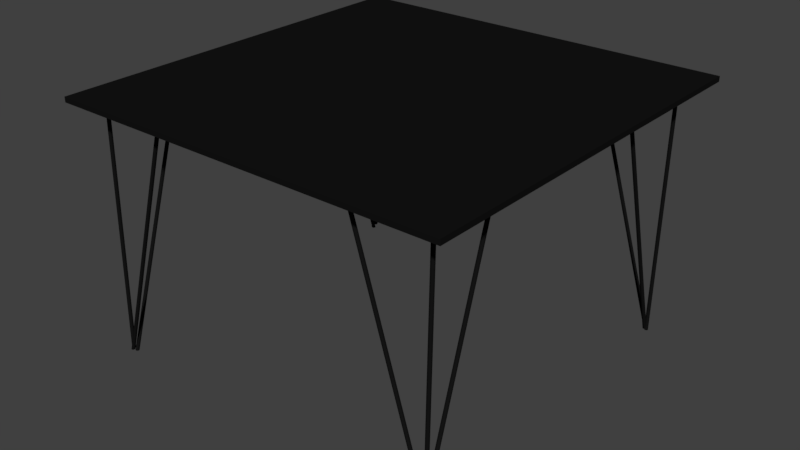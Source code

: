 # Source: table.blend  (saved by Blender 2.78.0; exported with 4.5.12 LTS)
import bpy
from mathutils import Matrix  # noqa: F401  (used for matrix-valued properties, if any)

bpy.ops.wm.read_factory_settings(use_empty=True)
scene = bpy.context.scene
scene.name = 'Scene'

# ---- collections
col_collection_1 = bpy.data.collections.new('Collection 1'); scene.collection.children.link(col_collection_1)

# ---- materials (node trees are filled in below, after node groups)
mat_table = bpy.data.materials.new('table')
mat_table.alpha_threshold = 0.0
mat_table.use_transparent_shadow = False
mat_table.diffuse_color = (0.007193, 0.007193, 0.007193, 1.0)
mat_table.roughness = 0.5
mat_table.specular_intensity = 0.0

# ---- material node trees

# ---- world
world_world = bpy.data.worlds.new('World'); scene.world = world_world
world_world.color = (0.05088, 0.05088, 0.05088)
world_world.use_sun_shadow = False
world_world.sun_shadow_jitter_overblur = 0.0
world_world.cycles.sampling_method = 'MANUAL'

# ---- meshes
me_cylinder_011 = bpy.data.meshes.new('Cylinder.011')
me_cylinder_011.from_pydata([(-0.9492, -0.8473, -0.0914), (-0.9439, -0.8259, 1.213), (-0.9496, -0.8491, -0.0913), (-0.9441, -0.8277, 1.213), (-0.9504, -0.8508, -0.09116), (-0.9446, -0.8295, 1.213), (-0.9514, -0.8524, -0.09099), (-0.9455, -0.8312, 1.213), (-0.9528, -0.8536, -0.09081), (-0.9467, -0.8326, 1.213), (-0.9543, -0.8546, -0.09061), (-0.9482, -0.8337, 1.213), (-0.9561, -0.8553, -0.09041), (-0.9499, -0.8346, 1.213), (-0.9579, -0.8556, -0.09022), (-0.9516, -0.8351, 1.213), (-0.9598, -0.8555, -0.09003), (-0.9535, -0.8353, 1.213), (-0.9616, -0.8551, -0.08986), (-0.9554, -0.8351, 1.213), (-0.9633, -0.8543, -0.08972), (-0.9571, -0.8345, 1.213), (-0.9648, -0.8532, -0.08961), (-0.9588, -0.8336, 1.213), (-0.9661, -0.8519, -0.08953), (-0.9602, -0.8324, 1.213), (-0.9671, -0.8503, -0.08948), (-0.9614, -0.8309, 1.213), (-0.9677, -0.8486, -0.08948), (-0.9622, -0.8293, 1.213), (-0.968, -0.8467, -0.08952), (-0.9627, -0.8275, 1.213), (-0.968, -0.8449, -0.08959), (-0.9629, -0.8256, 1.213), (-0.9676, -0.843, -0.0897), (-0.9627, -0.8238, 1.213), (-0.9668, -0.8413, -0.08984), (-0.9621, -0.822, 1.213), (-0.9657, -0.8398, -0.09), (-0.9612, -0.8204, 1.213), (-0.9644, -0.8385, -0.09019), (-0.96, -0.8189, 1.213), (-0.9628, -0.8376, -0.09038), (-0.9586, -0.8178, 1.213), (-0.9611, -0.8369, -0.09058), (-0.9569, -0.8169, 1.213), (-0.9592, -0.8366, -0.09078), (-0.9551, -0.8164, 1.213), (-0.9574, -0.8366, -0.09096), (-0.9533, -0.8162, 1.213), (-0.9556, -0.8371, -0.09113), (-0.9514, -0.8164, 1.213), (-0.9539, -0.8378, -0.09128), (-0.9496, -0.817, 1.213), (-0.9524, -0.8389, -0.09139), (-0.948, -0.8179, 1.213), (-0.9511, -0.8403, -0.09147), (-0.9466, -0.8191, 1.213), (-0.9501, -0.8419, -0.09151), (-0.9454, -0.8206, 1.213), (-0.9494, -0.8436, -0.09151), (-0.9445, -0.8222, 1.213), (-0.9491, -0.8455, -0.09148), (-0.944, -0.824, 1.213)], [], [(0, 1, 3, 2), (2, 3, 5, 4), (4, 5, 7, 6), (6, 7, 9, 8), (8, 9, 11, 10), (10, 11, 13, 12), (12, 13, 15, 14), (14, 15, 17, 16), (16, 17, 19, 18), (18, 19, 21, 20), (20, 21, 23, 22), (22, 23, 25, 24), (24, 25, 27, 26), (26, 27, 29, 28), (28, 29, 31, 30), (30, 31, 33, 32), (32, 33, 35, 34), (34, 35, 37, 36), (36, 37, 39, 38), (38, 39, 41, 40), (40, 41, 43, 42), (42, 43, 45, 44), (44, 45, 47, 46), (46, 47, 49, 48), (48, 49, 51, 50), (50, 51, 53, 52), (52, 53, 55, 54), (54, 55, 57, 56), (56, 57, 59, 58), (58, 59, 61, 60), (3, 1, 63, 61, 59, 57, 55, 53, 51, 49, 47, 45, 43, 41, 39, 37, 35, 33, 31, 29, 27, 25, 23, 21, 19, 17, 15, 13, 11, 9, 7, 5), (60, 61, 63, 62), (62, 63, 1, 0), (0, 2, 4, 6, 8, 10, 12, 14, 16, 18, 20, 22, 24, 26, 28, 30, 32, 34, 36, 38, 40, 42, 44, 46, 48, 50, 52, 54, 56, 58, 60, 62)])
me_cylinder_011.materials.append(mat_table)
me_cylinder_011.use_remesh_preserve_volume = False
me_cylinder_011.use_remesh_preserve_attributes = False
me_cylinder_011.use_mirror_vertex_groups = False
me_cylinder_011.update()
me_cylinder_010 = bpy.data.meshes.new('Cylinder.010')
me_cylinder_010.from_pydata([(-0.9258, 0.8764, -0.1145), (-0.9204, 0.8978, 1.19), (-0.9262, 0.8746, -0.1144), (-0.9207, 0.896, 1.19), (-0.9269, 0.8729, -0.1142), (-0.9212, 0.8942, 1.19), (-0.928, 0.8713, -0.1141), (-0.9221, 0.8925, 1.19), (-0.9294, 0.8701, -0.1139), (-0.9233, 0.8911, 1.19), (-0.9309, 0.8691, -0.1137), (-0.9248, 0.8899, 1.19), (-0.9327, 0.8684, -0.1135), (-0.9264, 0.8891, 1.19), (-0.9345, 0.8681, -0.1133), (-0.9282, 0.8886, 1.19), (-0.9364, 0.8682, -0.1131), (-0.9301, 0.8884, 1.19), (-0.9382, 0.8686, -0.1129), (-0.9319, 0.8886, 1.19), (-0.9399, 0.8694, -0.1128), (-0.9337, 0.8892, 1.19), (-0.9414, 0.8704, -0.1127), (-0.9354, 0.8901, 1.19), (-0.9427, 0.8718, -0.1126), (-0.9368, 0.8913, 1.19), (-0.9436, 0.8734, -0.1126), (-0.938, 0.8927, 1.19), (-0.9443, 0.8751, -0.1126), (-0.9388, 0.8944, 1.19), (-0.9446, 0.877, -0.1126), (-0.9393, 0.8962, 1.19), (-0.9446, 0.8788, -0.1127), (-0.9395, 0.8981, 1.19), (-0.9441, 0.8807, -0.1128), (-0.9393, 0.8999, 1.19), (-0.9434, 0.8824, -0.1129), (-0.9387, 0.9017, 1.19), (-0.9423, 0.8839, -0.1131), (-0.9378, 0.9033, 1.19), (-0.941, 0.8852, -0.1133), (-0.9366, 0.9048, 1.19), (-0.9394, 0.8861, -0.1135), (-0.9352, 0.9059, 1.19), (-0.9377, 0.8868, -0.1137), (-0.9335, 0.9068, 1.19), (-0.9358, 0.8871, -0.1138), (-0.9317, 0.9073, 1.19), (-0.934, 0.887, -0.114), (-0.9298, 0.9075, 1.19), (-0.9322, 0.8866, -0.1142), (-0.928, 0.9073, 1.19), (-0.9305, 0.8859, -0.1143), (-0.9262, 0.9067, 1.19), (-0.9289, 0.8848, -0.1145), (-0.9246, 0.9058, 1.19), (-0.9277, 0.8834, -0.1145), (-0.9231, 0.9046, 1.19), (-0.9267, 0.8818, -0.1146), (-0.922, 0.9031, 1.19), (-0.926, 0.8801, -0.1146), (-0.9211, 0.9015, 1.19), (-0.9257, 0.8782, -0.1145), (-0.9206, 0.8997, 1.19)], [], [(0, 1, 3, 2), (2, 3, 5, 4), (4, 5, 7, 6), (6, 7, 9, 8), (8, 9, 11, 10), (10, 11, 13, 12), (12, 13, 15, 14), (14, 15, 17, 16), (16, 17, 19, 18), (18, 19, 21, 20), (20, 21, 23, 22), (22, 23, 25, 24), (24, 25, 27, 26), (26, 27, 29, 28), (28, 29, 31, 30), (30, 31, 33, 32), (32, 33, 35, 34), (34, 35, 37, 36), (36, 37, 39, 38), (38, 39, 41, 40), (40, 41, 43, 42), (42, 43, 45, 44), (44, 45, 47, 46), (46, 47, 49, 48), (48, 49, 51, 50), (50, 51, 53, 52), (52, 53, 55, 54), (54, 55, 57, 56), (56, 57, 59, 58), (58, 59, 61, 60), (3, 1, 63, 61, 59, 57, 55, 53, 51, 49, 47, 45, 43, 41, 39, 37, 35, 33, 31, 29, 27, 25, 23, 21, 19, 17, 15, 13, 11, 9, 7, 5), (60, 61, 63, 62), (62, 63, 1, 0), (0, 2, 4, 6, 8, 10, 12, 14, 16, 18, 20, 22, 24, 26, 28, 30, 32, 34, 36, 38, 40, 42, 44, 46, 48, 50, 52, 54, 56, 58, 60, 62)])
me_cylinder_010.materials.append(mat_table)
me_cylinder_010.use_remesh_preserve_volume = False
me_cylinder_010.use_remesh_preserve_attributes = False
me_cylinder_010.use_mirror_vertex_groups = False
me_cylinder_010.update()
me_cylinder_009 = bpy.data.meshes.new('Cylinder.009')
me_cylinder_009.from_pydata([(0.8575, 0.8835, -0.1027), (0.8628, 0.905, 1.202), (0.8571, 0.8817, -0.1026), (0.8626, 0.9031, 1.202), (0.8563, 0.88, -0.1024), (0.862, 0.9013, 1.202), (0.8552, 0.8785, -0.1023), (0.8611, 0.8997, 1.202), (0.8539, 0.8772, -0.1021), (0.8599, 0.8983, 1.202), (0.8523, 0.8762, -0.1019), (0.8585, 0.8971, 1.202), (0.8506, 0.8756, -0.1017), (0.8568, 0.8962, 1.202), (0.8488, 0.8753, -0.1015), (0.855, 0.8957, 1.202), (0.8469, 0.8753, -0.1013), (0.8532, 0.8956, 1.202), (0.8451, 0.8757, -0.1012), (0.8513, 0.8958, 1.202), (0.8434, 0.8765, -0.101), (0.8495, 0.8963, 1.202), (0.8419, 0.8776, -0.1009), (0.8479, 0.8972, 1.202), (0.8406, 0.879, -0.1008), (0.8465, 0.8984, 1.202), (0.8396, 0.8805, -0.1008), (0.8453, 0.8999, 1.202), (0.8389, 0.8823, -0.1008), (0.8444, 0.9016, 1.202), (0.8386, 0.8841, -0.1008), (0.8439, 0.9033, 1.202), (0.8387, 0.886, -0.1009), (0.8438, 0.9052, 1.202), (0.8391, 0.8878, -0.101), (0.844, 0.9071, 1.202), (0.8399, 0.8895, -0.1011), (0.8445, 0.9088, 1.202), (0.8409, 0.891, -0.1013), (0.8454, 0.9105, 1.202), (0.8423, 0.8923, -0.1015), (0.8466, 0.9119, 1.202), (0.8439, 0.8933, -0.1017), (0.8481, 0.9131, 1.202), (0.8456, 0.8939, -0.1019), (0.8498, 0.9139, 1.202), (0.8474, 0.8942, -0.1021), (0.8515, 0.9144, 1.202), (0.8493, 0.8942, -0.1023), (0.8534, 0.9146, 1.202), (0.8511, 0.8938, -0.1024), (0.8553, 0.9144, 1.202), (0.8528, 0.893, -0.1026), (0.857, 0.9138, 1.202), (0.8543, 0.8919, -0.1027), (0.8587, 0.9129, 1.202), (0.8556, 0.8906, -0.1028), (0.8601, 0.9117, 1.202), (0.8566, 0.889, -0.1028), (0.8613, 0.9103, 1.202), (0.8572, 0.8872, -0.1028), (0.8621, 0.9086, 1.202), (0.8575, 0.8854, -0.1028), (0.8626, 0.9068, 1.202)], [], [(0, 1, 3, 2), (2, 3, 5, 4), (4, 5, 7, 6), (6, 7, 9, 8), (8, 9, 11, 10), (10, 11, 13, 12), (12, 13, 15, 14), (14, 15, 17, 16), (16, 17, 19, 18), (18, 19, 21, 20), (20, 21, 23, 22), (22, 23, 25, 24), (24, 25, 27, 26), (26, 27, 29, 28), (28, 29, 31, 30), (30, 31, 33, 32), (32, 33, 35, 34), (34, 35, 37, 36), (36, 37, 39, 38), (38, 39, 41, 40), (40, 41, 43, 42), (42, 43, 45, 44), (44, 45, 47, 46), (46, 47, 49, 48), (48, 49, 51, 50), (50, 51, 53, 52), (52, 53, 55, 54), (54, 55, 57, 56), (56, 57, 59, 58), (58, 59, 61, 60), (3, 1, 63, 61, 59, 57, 55, 53, 51, 49, 47, 45, 43, 41, 39, 37, 35, 33, 31, 29, 27, 25, 23, 21, 19, 17, 15, 13, 11, 9, 7, 5), (60, 61, 63, 62), (62, 63, 1, 0), (0, 2, 4, 6, 8, 10, 12, 14, 16, 18, 20, 22, 24, 26, 28, 30, 32, 34, 36, 38, 40, 42, 44, 46, 48, 50, 52, 54, 56, 58, 60, 62)])
me_cylinder_009.materials.append(mat_table)
me_cylinder_009.use_remesh_preserve_volume = False
me_cylinder_009.use_remesh_preserve_attributes = False
me_cylinder_009.use_mirror_vertex_groups = False
me_cylinder_009.update()
me_cylinder_008 = bpy.data.meshes.new('Cylinder.008')
me_cylinder_008.from_pydata([(0.8468, -0.8705, -0.114), (0.8521, -0.4731, 1.19), (0.8464, -0.8723, -0.1139), (0.8519, -0.475, 1.19), (0.8456, -0.874, -0.1137), (0.8513, -0.4767, 1.19), (0.8445, -0.8756, -0.1136), (0.8504, -0.4784, 1.19), (0.8432, -0.8768, -0.1134), (0.8492, -0.4798, 1.19), (0.8416, -0.8778, -0.1132), (0.8478, -0.481, 1.19), (0.8399, -0.8785, -0.113), (0.8461, -0.4818, 1.19), (0.838, -0.8788, -0.1128), (0.8443, -0.4823, 1.19), (0.8362, -0.8787, -0.1126), (0.8424, -0.4825, 1.19), (0.8344, -0.8783, -0.1124), (0.8406, -0.4823, 1.19), (0.8327, -0.8775, -0.1123), (0.8388, -0.4817, 1.19), (0.8312, -0.8765, -0.1122), (0.8372, -0.4808, 1.19), (0.8299, -0.8751, -0.1121), (0.8357, -0.4796, 1.19), (0.8289, -0.8735, -0.1121), (0.8346, -0.4782, 1.19), (0.8282, -0.8718, -0.1121), (0.8337, -0.4765, 1.19), (0.8279, -0.8699, -0.1121), (0.8332, -0.4747, 1.19), (0.828, -0.8681, -0.1122), (0.833, -0.4729, 1.19), (0.8284, -0.8662, -0.1123), (0.8333, -0.471, 1.19), (0.8291, -0.8645, -0.1124), (0.8338, -0.4692, 1.19), (0.8302, -0.863, -0.1126), (0.8347, -0.4676, 1.19), (0.8316, -0.8617, -0.1128), (0.8359, -0.4662, 1.19), (0.8331, -0.8608, -0.113), (0.8374, -0.465, 1.19), (0.8349, -0.8601, -0.1132), (0.839, -0.4641, 1.19), (0.8367, -0.8598, -0.1134), (0.8408, -0.4636, 1.19), (0.8386, -0.8599, -0.1135), (0.8427, -0.4635, 1.19), (0.8404, -0.8603, -0.1137), (0.8445, -0.4637, 1.19), (0.8421, -0.861, -0.1139), (0.8463, -0.4642, 1.19), (0.8436, -0.8621, -0.114), (0.848, -0.4651, 1.19), (0.8449, -0.8635, -0.114), (0.8494, -0.4663, 1.19), (0.8459, -0.8651, -0.1141), (0.8506, -0.4678, 1.19), (0.8465, -0.8668, -0.1141), (0.8514, -0.4695, 1.19), (0.8468, -0.8687, -0.1141), (0.8519, -0.4712, 1.19)], [], [(0, 1, 3, 2), (2, 3, 5, 4), (4, 5, 7, 6), (6, 7, 9, 8), (8, 9, 11, 10), (10, 11, 13, 12), (12, 13, 15, 14), (14, 15, 17, 16), (16, 17, 19, 18), (18, 19, 21, 20), (20, 21, 23, 22), (22, 23, 25, 24), (24, 25, 27, 26), (26, 27, 29, 28), (28, 29, 31, 30), (30, 31, 33, 32), (32, 33, 35, 34), (34, 35, 37, 36), (36, 37, 39, 38), (38, 39, 41, 40), (40, 41, 43, 42), (42, 43, 45, 44), (44, 45, 47, 46), (46, 47, 49, 48), (48, 49, 51, 50), (50, 51, 53, 52), (52, 53, 55, 54), (54, 55, 57, 56), (56, 57, 59, 58), (58, 59, 61, 60), (3, 1, 63, 61, 59, 57, 55, 53, 51, 49, 47, 45, 43, 41, 39, 37, 35, 33, 31, 29, 27, 25, 23, 21, 19, 17, 15, 13, 11, 9, 7, 5), (60, 61, 63, 62), (62, 63, 1, 0), (0, 2, 4, 6, 8, 10, 12, 14, 16, 18, 20, 22, 24, 26, 28, 30, 32, 34, 36, 38, 40, 42, 44, 46, 48, 50, 52, 54, 56, 58, 60, 62)])
me_cylinder_008.materials.append(mat_table)
me_cylinder_008.use_remesh_preserve_volume = False
me_cylinder_008.use_remesh_preserve_attributes = False
me_cylinder_008.use_mirror_vertex_groups = False
me_cylinder_008.update()
me_cylinder_007 = bpy.data.meshes.new('Cylinder.007')
me_cylinder_007.from_pydata([(-0.9379, -0.8382, -0.1084), (-0.9326, -0.4408, 1.196), (-0.9383, -0.84, -0.1083), (-0.9328, -0.4426, 1.196), (-0.939, -0.8417, -0.1081), (-0.9333, -0.4444, 1.196), (-0.9401, -0.8432, -0.108), (-0.9342, -0.446, 1.196), (-0.9415, -0.8445, -0.1078), (-0.9354, -0.4475, 1.196), (-0.943, -0.8455, -0.1076), (-0.9369, -0.4486, 1.196), (-0.9448, -0.8461, -0.1074), (-0.9385, -0.4495, 1.196), (-0.9466, -0.8464, -0.1072), (-0.9403, -0.45, 1.196), (-0.9485, -0.8464, -0.107), (-0.9422, -0.4502, 1.196), (-0.9503, -0.846, -0.1068), (-0.9441, -0.4499, 1.196), (-0.952, -0.8452, -0.1067), (-0.9458, -0.4494, 1.196), (-0.9535, -0.8441, -0.1066), (-0.9475, -0.4485, 1.196), (-0.9548, -0.8427, -0.1065), (-0.9489, -0.4473, 1.196), (-0.9558, -0.8412, -0.1065), (-0.9501, -0.4458, 1.196), (-0.9564, -0.8394, -0.1065), (-0.9509, -0.4442, 1.196), (-0.9567, -0.8376, -0.1065), (-0.9514, -0.4424, 1.196), (-0.9567, -0.8357, -0.1066), (-0.9516, -0.4405, 1.196), (-0.9563, -0.8339, -0.1067), (-0.9514, -0.4387, 1.196), (-0.9555, -0.8322, -0.1068), (-0.9508, -0.4369, 1.196), (-0.9544, -0.8307, -0.107), (-0.9499, -0.4352, 1.196), (-0.9531, -0.8294, -0.1072), (-0.9487, -0.4338, 1.196), (-0.9515, -0.8284, -0.1074), (-0.9473, -0.4326, 1.196), (-0.9498, -0.8278, -0.1076), (-0.9456, -0.4318, 1.196), (-0.9479, -0.8274, -0.1078), (-0.9438, -0.4313, 1.196), (-0.9461, -0.8275, -0.1079), (-0.942, -0.4311, 1.196), (-0.9443, -0.8279, -0.1081), (-0.9401, -0.4313, 1.196), (-0.9426, -0.8287, -0.1083), (-0.9383, -0.4319, 1.196), (-0.9411, -0.8298, -0.1084), (-0.9367, -0.4328, 1.196), (-0.9398, -0.8311, -0.1085), (-0.9353, -0.434, 1.196), (-0.9388, -0.8327, -0.1085), (-0.9341, -0.4354, 1.196), (-0.9381, -0.8345, -0.1085), (-0.9332, -0.4371, 1.196), (-0.9378, -0.8363, -0.1085), (-0.9327, -0.4389, 1.196)], [], [(0, 1, 3, 2), (2, 3, 5, 4), (4, 5, 7, 6), (6, 7, 9, 8), (8, 9, 11, 10), (10, 11, 13, 12), (12, 13, 15, 14), (14, 15, 17, 16), (16, 17, 19, 18), (18, 19, 21, 20), (20, 21, 23, 22), (22, 23, 25, 24), (24, 25, 27, 26), (26, 27, 29, 28), (28, 29, 31, 30), (30, 31, 33, 32), (32, 33, 35, 34), (34, 35, 37, 36), (36, 37, 39, 38), (38, 39, 41, 40), (40, 41, 43, 42), (42, 43, 45, 44), (44, 45, 47, 46), (46, 47, 49, 48), (48, 49, 51, 50), (50, 51, 53, 52), (52, 53, 55, 54), (54, 55, 57, 56), (56, 57, 59, 58), (58, 59, 61, 60), (3, 1, 63, 61, 59, 57, 55, 53, 51, 49, 47, 45, 43, 41, 39, 37, 35, 33, 31, 29, 27, 25, 23, 21, 19, 17, 15, 13, 11, 9, 7, 5), (60, 61, 63, 62), (62, 63, 1, 0), (0, 2, 4, 6, 8, 10, 12, 14, 16, 18, 20, 22, 24, 26, 28, 30, 32, 34, 36, 38, 40, 42, 44, 46, 48, 50, 52, 54, 56, 58, 60, 62)])
me_cylinder_007.materials.append(mat_table)
me_cylinder_007.use_remesh_preserve_volume = False
me_cylinder_007.use_remesh_preserve_attributes = False
me_cylinder_007.use_mirror_vertex_groups = False
me_cylinder_007.update()
me_cylinder_006 = bpy.data.meshes.new('Cylinder.006')
me_cylinder_006.from_pydata([(-0.9341, 0.8719, -0.1121), (-0.9303, 0.4744, 1.192), (-0.9337, 0.8737, -0.112), (-0.9301, 0.4763, 1.192), (-0.933, 0.8754, -0.1119), (-0.9296, 0.4781, 1.192), (-0.932, 0.8769, -0.1117), (-0.9287, 0.4797, 1.192), (-0.9307, 0.8783, -0.1115), (-0.9275, 0.4812, 1.192), (-0.9291, 0.8793, -0.1113), (-0.9261, 0.4824, 1.192), (-0.9274, 0.88, -0.1111), (-0.9245, 0.4833, 1.192), (-0.9256, 0.8803, -0.111), (-0.9227, 0.4838, 1.192), (-0.9237, 0.8803, -0.1108), (-0.9208, 0.484, 1.192), (-0.9219, 0.8799, -0.1106), (-0.919, 0.4839, 1.192), (-0.9202, 0.8792, -0.1105), (-0.9172, 0.4834, 1.192), (-0.9186, 0.8782, -0.1103), (-0.9155, 0.4825, 1.192), (-0.9173, 0.8768, -0.1103), (-0.9141, 0.4813, 1.192), (-0.9163, 0.8753, -0.1102), (-0.9129, 0.4799, 1.192), (-0.9156, 0.8735, -0.1102), (-0.912, 0.4783, 1.192), (-0.9153, 0.8717, -0.1103), (-0.9114, 0.4765, 1.192), (-0.9153, 0.8698, -0.1103), (-0.9112, 0.4746, 1.192), (-0.9156, 0.868, -0.1104), (-0.9114, 0.4728, 1.192), (-0.9164, 0.8663, -0.1106), (-0.9119, 0.471, 1.192), (-0.9174, 0.8647, -0.1107), (-0.9128, 0.4693, 1.192), (-0.9187, 0.8634, -0.1109), (-0.9139, 0.4679, 1.192), (-0.9203, 0.8624, -0.1111), (-0.9154, 0.4667, 1.192), (-0.922, 0.8617, -0.1113), (-0.917, 0.4658, 1.192), (-0.9238, 0.8614, -0.1115), (-0.9188, 0.4652, 1.192), (-0.9257, 0.8614, -0.1117), (-0.9206, 0.465, 1.192), (-0.9275, 0.8618, -0.1119), (-0.9225, 0.4652, 1.192), (-0.9292, 0.8625, -0.112), (-0.9243, 0.4657, 1.192), (-0.9307, 0.8635, -0.1121), (-0.9259, 0.4666, 1.192), (-0.932, 0.8649, -0.1122), (-0.9274, 0.4677, 1.192), (-0.9331, 0.8664, -0.1122), (-0.9286, 0.4692, 1.192), (-0.9338, 0.8682, -0.1123), (-0.9295, 0.4708, 1.192), (-0.9341, 0.87, -0.1122), (-0.9301, 0.4726, 1.192)], [], [(0, 1, 3, 2), (2, 3, 5, 4), (4, 5, 7, 6), (6, 7, 9, 8), (8, 9, 11, 10), (10, 11, 13, 12), (12, 13, 15, 14), (14, 15, 17, 16), (16, 17, 19, 18), (18, 19, 21, 20), (20, 21, 23, 22), (22, 23, 25, 24), (24, 25, 27, 26), (26, 27, 29, 28), (28, 29, 31, 30), (30, 31, 33, 32), (32, 33, 35, 34), (34, 35, 37, 36), (36, 37, 39, 38), (38, 39, 41, 40), (40, 41, 43, 42), (42, 43, 45, 44), (44, 45, 47, 46), (46, 47, 49, 48), (48, 49, 51, 50), (50, 51, 53, 52), (52, 53, 55, 54), (54, 55, 57, 56), (56, 57, 59, 58), (58, 59, 61, 60), (3, 1, 63, 61, 59, 57, 55, 53, 51, 49, 47, 45, 43, 41, 39, 37, 35, 33, 31, 29, 27, 25, 23, 21, 19, 17, 15, 13, 11, 9, 7, 5), (60, 61, 63, 62), (62, 63, 1, 0), (0, 2, 4, 6, 8, 10, 12, 14, 16, 18, 20, 22, 24, 26, 28, 30, 32, 34, 36, 38, 40, 42, 44, 46, 48, 50, 52, 54, 56, 58, 60, 62)])
me_cylinder_006.materials.append(mat_table)
me_cylinder_006.use_remesh_preserve_volume = False
me_cylinder_006.use_remesh_preserve_attributes = False
me_cylinder_006.use_mirror_vertex_groups = False
me_cylinder_006.update()
me_cylinder_005 = bpy.data.meshes.new('Cylinder.005')
me_cylinder_005.from_pydata([(0.8314, 0.8829, -0.09621), (0.8352, 0.4855, 1.208), (0.8317, 0.8847, -0.0961), (0.8354, 0.4873, 1.208), (0.8324, 0.8864, -0.09596), (0.8359, 0.4891, 1.208), (0.8335, 0.888, -0.0958), (0.8368, 0.4908, 1.208), (0.8348, 0.8893, -0.09561), (0.8379, 0.4922, 1.208), (0.8363, 0.8903, -0.09542), (0.8394, 0.4934, 1.208), (0.8381, 0.891, -0.09522), (0.841, 0.4943, 1.208), (0.8399, 0.8914, -0.09502), (0.8428, 0.4949, 1.208), (0.8418, 0.8913, -0.09484), (0.8446, 0.4951, 1.208), (0.8436, 0.891, -0.09467), (0.8465, 0.4949, 1.208), (0.8453, 0.8902, -0.09452), (0.8483, 0.4944, 1.208), (0.8468, 0.8892, -0.09441), (0.85, 0.4935, 1.208), (0.8481, 0.8879, -0.09433), (0.8514, 0.4924, 1.208), (0.8492, 0.8863, -0.09429), (0.8526, 0.4909, 1.208), (0.8499, 0.8846, -0.09429), (0.8535, 0.4893, 1.208), (0.8502, 0.8827, -0.09432), (0.8541, 0.4875, 1.208), (0.8502, 0.8809, -0.0944), (0.8543, 0.4857, 1.208), (0.8498, 0.879, -0.0945), (0.8541, 0.4838, 1.208), (0.8491, 0.8773, -0.09464), (0.8536, 0.482, 1.208), (0.8481, 0.8758, -0.09481), (0.8527, 0.4804, 1.208), (0.8468, 0.8745, -0.09499), (0.8515, 0.4789, 1.208), (0.8452, 0.8735, -0.09519), (0.8501, 0.4777, 1.208), (0.8435, 0.8728, -0.09539), (0.8485, 0.4768, 1.208), (0.8417, 0.8724, -0.09558), (0.8467, 0.4762, 1.208), (0.8398, 0.8724, -0.09577), (0.8448, 0.476, 1.208), (0.838, 0.8728, -0.09594), (0.843, 0.4762, 1.208), (0.8363, 0.8735, -0.09608), (0.8412, 0.4767, 1.208), (0.8347, 0.8746, -0.09619), (0.8395, 0.4776, 1.208), (0.8334, 0.8759, -0.09627), (0.8381, 0.4788, 1.208), (0.8324, 0.8775, -0.09631), (0.8369, 0.4802, 1.208), (0.8317, 0.8792, -0.09632), (0.836, 0.4818, 1.208), (0.8313, 0.881, -0.09628), (0.8354, 0.4836, 1.208)], [], [(0, 1, 3, 2), (2, 3, 5, 4), (4, 5, 7, 6), (6, 7, 9, 8), (8, 9, 11, 10), (10, 11, 13, 12), (12, 13, 15, 14), (14, 15, 17, 16), (16, 17, 19, 18), (18, 19, 21, 20), (20, 21, 23, 22), (22, 23, 25, 24), (24, 25, 27, 26), (26, 27, 29, 28), (28, 29, 31, 30), (30, 31, 33, 32), (32, 33, 35, 34), (34, 35, 37, 36), (36, 37, 39, 38), (38, 39, 41, 40), (40, 41, 43, 42), (42, 43, 45, 44), (44, 45, 47, 46), (46, 47, 49, 48), (48, 49, 51, 50), (50, 51, 53, 52), (52, 53, 55, 54), (54, 55, 57, 56), (56, 57, 59, 58), (58, 59, 61, 60), (3, 1, 63, 61, 59, 57, 55, 53, 51, 49, 47, 45, 43, 41, 39, 37, 35, 33, 31, 29, 27, 25, 23, 21, 19, 17, 15, 13, 11, 9, 7, 5), (60, 61, 63, 62), (62, 63, 1, 0), (0, 2, 4, 6, 8, 10, 12, 14, 16, 18, 20, 22, 24, 26, 28, 30, 32, 34, 36, 38, 40, 42, 44, 46, 48, 50, 52, 54, 56, 58, 60, 62)])
me_cylinder_005.materials.append(mat_table)
me_cylinder_005.use_remesh_preserve_volume = False
me_cylinder_005.use_remesh_preserve_attributes = False
me_cylinder_005.use_mirror_vertex_groups = False
me_cylinder_005.update()
me_cylinder_004 = bpy.data.meshes.new('Cylinder.004')
me_cylinder_004.from_pydata([(-0.928, 0.8812, -0.09743), (-0.5306, 0.8777, 1.207), (-0.9298, 0.8816, -0.09732), (-0.5324, 0.8779, 1.207), (-0.9315, 0.8823, -0.09718), (-0.5342, 0.8784, 1.207), (-0.9331, 0.8834, -0.09702), (-0.5359, 0.8793, 1.207), (-0.9344, 0.8847, -0.09683), (-0.5373, 0.8805, 1.207), (-0.9353, 0.8863, -0.09664), (-0.5385, 0.882, 1.207), (-0.936, 0.888, -0.09644), (-0.5393, 0.8836, 1.207), (-0.9363, 0.8899, -0.09624), (-0.5399, 0.8854, 1.207), (-0.9363, 0.8917, -0.09605), (-0.54, 0.8873, 1.207), (-0.9359, 0.8935, -0.09589), (-0.5398, 0.8891, 1.207), (-0.9351, 0.8952, -0.09574), (-0.5393, 0.8909, 1.207), (-0.934, 0.8968, -0.09563), (-0.5384, 0.8925, 1.207), (-0.9327, 0.898, -0.09555), (-0.5372, 0.894, 1.207), (-0.9311, 0.899, -0.09551), (-0.5357, 0.8951, 1.207), (-0.9293, 0.8997, -0.09551), (-0.5341, 0.896, 1.207), (-0.9275, 0.9, -0.09554), (-0.5323, 0.8965, 1.207), (-0.9256, 0.9, -0.09562), (-0.5304, 0.8967, 1.207), (-0.9238, 0.8996, -0.09572), (-0.5286, 0.8965, 1.207), (-0.9221, 0.8988, -0.09586), (-0.5268, 0.8959, 1.207), (-0.9206, 0.8978, -0.09603), (-0.5251, 0.8951, 1.207), (-0.9193, 0.8964, -0.09621), (-0.5237, 0.8939, 1.207), (-0.9183, 0.8948, -0.09641), (-0.5225, 0.8924, 1.207), (-0.9177, 0.8931, -0.09661), (-0.5217, 0.8907, 1.207), (-0.9173, 0.8913, -0.0968), (-0.5212, 0.889, 1.207), (-0.9174, 0.8894, -0.09699), (-0.521, 0.8871, 1.207), (-0.9178, 0.8876, -0.09716), (-0.5212, 0.8852, 1.207), (-0.9186, 0.8859, -0.0973), (-0.5217, 0.8835, 1.207), (-0.9196, 0.8844, -0.09741), (-0.5226, 0.8818, 1.207), (-0.921, 0.8831, -0.09749), (-0.5238, 0.8804, 1.207), (-0.9226, 0.8821, -0.09753), (-0.5253, 0.8792, 1.207), (-0.9243, 0.8814, -0.09754), (-0.5269, 0.8784, 1.207), (-0.9262, 0.8811, -0.0975), (-0.5287, 0.8778, 1.207)], [], [(0, 1, 3, 2), (2, 3, 5, 4), (4, 5, 7, 6), (6, 7, 9, 8), (8, 9, 11, 10), (10, 11, 13, 12), (12, 13, 15, 14), (14, 15, 17, 16), (16, 17, 19, 18), (18, 19, 21, 20), (20, 21, 23, 22), (22, 23, 25, 24), (24, 25, 27, 26), (26, 27, 29, 28), (28, 29, 31, 30), (30, 31, 33, 32), (32, 33, 35, 34), (34, 35, 37, 36), (36, 37, 39, 38), (38, 39, 41, 40), (40, 41, 43, 42), (42, 43, 45, 44), (44, 45, 47, 46), (46, 47, 49, 48), (48, 49, 51, 50), (50, 51, 53, 52), (52, 53, 55, 54), (54, 55, 57, 56), (56, 57, 59, 58), (58, 59, 61, 60), (3, 1, 63, 61, 59, 57, 55, 53, 51, 49, 47, 45, 43, 41, 39, 37, 35, 33, 31, 29, 27, 25, 23, 21, 19, 17, 15, 13, 11, 9, 7, 5), (60, 61, 63, 62), (62, 63, 1, 0), (0, 2, 4, 6, 8, 10, 12, 14, 16, 18, 20, 22, 24, 26, 28, 30, 32, 34, 36, 38, 40, 42, 44, 46, 48, 50, 52, 54, 56, 58, 60, 62)])
me_cylinder_004.materials.append(mat_table)
me_cylinder_004.use_remesh_preserve_volume = False
me_cylinder_004.use_remesh_preserve_attributes = False
me_cylinder_004.use_mirror_vertex_groups = False
me_cylinder_004.update()
me_cylinder_003 = bpy.data.meshes.new('Cylinder.003')
me_cylinder_003.from_pydata([(0.847, 0.8919, -0.09743), (0.4496, 0.892, 1.207), (0.8489, 0.8915, -0.09732), (0.4514, 0.8918, 1.207), (0.8506, 0.8908, -0.09718), (0.4532, 0.8913, 1.207), (0.8521, 0.8897, -0.09702), (0.4549, 0.8904, 1.207), (0.8534, 0.8884, -0.09683), (0.4563, 0.8892, 1.207), (0.8544, 0.8868, -0.09664), (0.4575, 0.8878, 1.207), (0.8551, 0.8851, -0.09644), (0.4584, 0.8861, 1.207), (0.8554, 0.8833, -0.09624), (0.4589, 0.8843, 1.207), (0.8554, 0.8814, -0.09605), (0.4591, 0.8825, 1.207), (0.855, 0.8796, -0.09589), (0.4589, 0.8806, 1.207), (0.8542, 0.8779, -0.09574), (0.4584, 0.8788, 1.207), (0.8532, 0.8763, -0.09563), (0.4575, 0.8772, 1.207), (0.8518, 0.8751, -0.09555), (0.4563, 0.8757, 1.207), (0.8503, 0.874, -0.09551), (0.4549, 0.8745, 1.207), (0.8485, 0.8734, -0.09551), (0.4532, 0.8737, 1.207), (0.8467, 0.873, -0.09554), (0.4514, 0.8731, 1.207), (0.8448, 0.8731, -0.09562), (0.4496, 0.8729, 1.207), (0.843, 0.8734, -0.09572), (0.4477, 0.8731, 1.207), (0.8413, 0.8742, -0.09586), (0.4459, 0.8737, 1.207), (0.8398, 0.8752, -0.09603), (0.4443, 0.8745, 1.207), (0.8385, 0.8766, -0.09621), (0.4428, 0.8757, 1.207), (0.8375, 0.8781, -0.09641), (0.4417, 0.8772, 1.207), (0.8368, 0.8799, -0.09661), (0.4408, 0.8788, 1.207), (0.8364, 0.8817, -0.0968), (0.4402, 0.8806, 1.207), (0.8365, 0.8835, -0.09699), (0.4401, 0.8825, 1.207), (0.8369, 0.8854, -0.09716), (0.4402, 0.8843, 1.207), (0.8376, 0.8871, -0.0973), (0.4408, 0.8861, 1.207), (0.8387, 0.8886, -0.09741), (0.4417, 0.8878, 1.207), (0.84, 0.8899, -0.09749), (0.4428, 0.8892, 1.207), (0.8416, 0.8909, -0.09753), (0.4443, 0.8904, 1.207), (0.8433, 0.8916, -0.09754), (0.4459, 0.8913, 1.207), (0.8452, 0.8919, -0.0975), (0.4477, 0.8918, 1.207)], [], [(0, 1, 3, 2), (2, 3, 5, 4), (4, 5, 7, 6), (6, 7, 9, 8), (8, 9, 11, 10), (10, 11, 13, 12), (12, 13, 15, 14), (14, 15, 17, 16), (16, 17, 19, 18), (18, 19, 21, 20), (20, 21, 23, 22), (22, 23, 25, 24), (24, 25, 27, 26), (26, 27, 29, 28), (28, 29, 31, 30), (30, 31, 33, 32), (32, 33, 35, 34), (34, 35, 37, 36), (36, 37, 39, 38), (38, 39, 41, 40), (40, 41, 43, 42), (42, 43, 45, 44), (44, 45, 47, 46), (46, 47, 49, 48), (48, 49, 51, 50), (50, 51, 53, 52), (52, 53, 55, 54), (54, 55, 57, 56), (56, 57, 59, 58), (58, 59, 61, 60), (3, 1, 63, 61, 59, 57, 55, 53, 51, 49, 47, 45, 43, 41, 39, 37, 35, 33, 31, 29, 27, 25, 23, 21, 19, 17, 15, 13, 11, 9, 7, 5), (60, 61, 63, 62), (62, 63, 1, 0), (0, 2, 4, 6, 8, 10, 12, 14, 16, 18, 20, 22, 24, 26, 28, 30, 32, 34, 36, 38, 40, 42, 44, 46, 48, 50, 52, 54, 56, 58, 60, 62)])
me_cylinder_003.materials.append(mat_table)
me_cylinder_003.use_remesh_preserve_volume = False
me_cylinder_003.use_remesh_preserve_attributes = False
me_cylinder_003.use_mirror_vertex_groups = False
me_cylinder_003.update()
me_cylinder_002 = bpy.data.meshes.new('Cylinder.002')
me_cylinder_002.from_pydata([(0.8491, -0.8554, -0.1086), (0.8545, -0.8339, 1.196), (0.8487, -0.8572, -0.1085), (0.8542, -0.8358, 1.196), (0.848, -0.8589, -0.1084), (0.8537, -0.8376, 1.196), (0.8469, -0.8604, -0.1082), (0.8528, -0.8392, 1.196), (0.8455, -0.8617, -0.108), (0.8516, -0.8406, 1.196), (0.844, -0.8627, -0.1078), (0.8501, -0.8418, 1.196), (0.8422, -0.8633, -0.1076), (0.8485, -0.8427, 1.196), (0.8404, -0.8636, -0.1074), (0.8467, -0.8432, 1.196), (0.8385, -0.8636, -0.1072), (0.8448, -0.8433, 1.196), (0.8367, -0.8632, -0.1071), (0.8429, -0.8431, 1.196), (0.835, -0.8624, -0.1069), (0.8412, -0.8426, 1.196), (0.8335, -0.8613, -0.1068), (0.8395, -0.8417, 1.196), (0.8322, -0.86, -0.1067), (0.8381, -0.8405, 1.196), (0.8313, -0.8584, -0.1067), (0.8369, -0.839, 1.196), (0.8306, -0.8566, -0.1067), (0.8361, -0.8374, 1.196), (0.8303, -0.8548, -0.1067), (0.8356, -0.8356, 1.196), (0.8303, -0.8529, -0.1068), (0.8354, -0.8337, 1.196), (0.8307, -0.8511, -0.1069), (0.8356, -0.8318, 1.196), (0.8315, -0.8494, -0.107), (0.8362, -0.8301, 1.196), (0.8326, -0.8479, -0.1072), (0.8371, -0.8284, 1.196), (0.8339, -0.8466, -0.1074), (0.8383, -0.827, 1.196), (0.8355, -0.8456, -0.1076), (0.8397, -0.8258, 1.196), (0.8372, -0.845, -0.1078), (0.8414, -0.825, 1.196), (0.8391, -0.8447, -0.108), (0.8432, -0.8245, 1.196), (0.8409, -0.8447, -0.1082), (0.8451, -0.8243, 1.196), (0.8427, -0.8451, -0.1083), (0.8469, -0.8245, 1.196), (0.8444, -0.8459, -0.1085), (0.8487, -0.8251, 1.196), (0.8459, -0.847, -0.1086), (0.8503, -0.826, 1.196), (0.8472, -0.8483, -0.1087), (0.8517, -0.8272, 1.196), (0.8482, -0.8499, -0.1087), (0.8529, -0.8286, 1.196), (0.8489, -0.8517, -0.1087), (0.8538, -0.8303, 1.196), (0.8492, -0.8535, -0.1087), (0.8543, -0.8321, 1.196)], [], [(0, 1, 3, 2), (2, 3, 5, 4), (4, 5, 7, 6), (6, 7, 9, 8), (8, 9, 11, 10), (10, 11, 13, 12), (12, 13, 15, 14), (14, 15, 17, 16), (16, 17, 19, 18), (18, 19, 21, 20), (20, 21, 23, 22), (22, 23, 25, 24), (24, 25, 27, 26), (26, 27, 29, 28), (28, 29, 31, 30), (30, 31, 33, 32), (32, 33, 35, 34), (34, 35, 37, 36), (36, 37, 39, 38), (38, 39, 41, 40), (40, 41, 43, 42), (42, 43, 45, 44), (44, 45, 47, 46), (46, 47, 49, 48), (48, 49, 51, 50), (50, 51, 53, 52), (52, 53, 55, 54), (54, 55, 57, 56), (56, 57, 59, 58), (58, 59, 61, 60), (3, 1, 63, 61, 59, 57, 55, 53, 51, 49, 47, 45, 43, 41, 39, 37, 35, 33, 31, 29, 27, 25, 23, 21, 19, 17, 15, 13, 11, 9, 7, 5), (60, 61, 63, 62), (62, 63, 1, 0), (0, 2, 4, 6, 8, 10, 12, 14, 16, 18, 20, 22, 24, 26, 28, 30, 32, 34, 36, 38, 40, 42, 44, 46, 48, 50, 52, 54, 56, 58, 60, 62)])
me_cylinder_002.materials.append(mat_table)
me_cylinder_002.use_remesh_preserve_volume = False
me_cylinder_002.use_remesh_preserve_attributes = False
me_cylinder_002.use_mirror_vertex_groups = False
me_cylinder_002.update()
me_cylinder_001 = bpy.data.meshes.new('Cylinder.001')
me_cylinder_001.from_pydata([(-0.9615, -0.8592, -0.1008), (-0.564, -0.8627, 1.203), (-0.9633, -0.8588, -0.1007), (-0.5659, -0.8625, 1.203), (-0.965, -0.8581, -0.1005), (-0.5677, -0.862, 1.203), (-0.9665, -0.857, -0.1004), (-0.5693, -0.8611, 1.203), (-0.9678, -0.8557, -0.1002), (-0.5707, -0.8599, 1.203), (-0.9688, -0.8541, -0.1), (-0.5719, -0.8584, 1.203), (-0.9694, -0.8524, -0.0998), (-0.5728, -0.8568, 1.203), (-0.9698, -0.8505, -0.09961), (-0.5733, -0.855, 1.203), (-0.9697, -0.8487, -0.09942), (-0.5735, -0.8531, 1.203), (-0.9693, -0.8469, -0.09925), (-0.5733, -0.8513, 1.203), (-0.9685, -0.8452, -0.09911), (-0.5727, -0.8495, 1.203), (-0.9675, -0.8436, -0.099), (-0.5718, -0.8479, 1.203), (-0.9661, -0.8424, -0.09892), (-0.5706, -0.8464, 1.203), (-0.9645, -0.8414, -0.09888), (-0.5692, -0.8453, 1.203), (-0.9628, -0.8407, -0.09887), (-0.5675, -0.8444, 1.203), (-0.9609, -0.8404, -0.09891), (-0.5657, -0.8439, 1.203), (-0.9591, -0.8404, -0.09898), (-0.5639, -0.8437, 1.203), (-0.9573, -0.8408, -0.09909), (-0.562, -0.8439, 1.203), (-0.9556, -0.8416, -0.09923), (-0.5602, -0.8445, 1.203), (-0.954, -0.8426, -0.09939), (-0.5586, -0.8453, 1.203), (-0.9527, -0.844, -0.09958), (-0.5571, -0.8465, 1.203), (-0.9518, -0.8456, -0.09977), (-0.556, -0.848, 1.203), (-0.9511, -0.8473, -0.09997), (-0.5551, -0.8497, 1.203), (-0.9508, -0.8491, -0.1002), (-0.5546, -0.8514, 1.203), (-0.9508, -0.851, -0.1004), (-0.5544, -0.8533, 1.203), (-0.9512, -0.8528, -0.1005), (-0.5546, -0.8552, 1.203), (-0.952, -0.8545, -0.1007), (-0.5552, -0.8569, 1.203), (-0.9531, -0.856, -0.1008), (-0.5561, -0.8586, 1.203), (-0.9544, -0.8573, -0.1009), (-0.5573, -0.86, 1.203), (-0.956, -0.8583, -0.1009), (-0.5587, -0.8612, 1.203), (-0.9578, -0.859, -0.1009), (-0.5604, -0.862, 1.203), (-0.9596, -0.8593, -0.1009), (-0.5622, -0.8626, 1.203)], [], [(0, 1, 3, 2), (2, 3, 5, 4), (4, 5, 7, 6), (6, 7, 9, 8), (8, 9, 11, 10), (10, 11, 13, 12), (12, 13, 15, 14), (14, 15, 17, 16), (16, 17, 19, 18), (18, 19, 21, 20), (20, 21, 23, 22), (22, 23, 25, 24), (24, 25, 27, 26), (26, 27, 29, 28), (28, 29, 31, 30), (30, 31, 33, 32), (32, 33, 35, 34), (34, 35, 37, 36), (36, 37, 39, 38), (38, 39, 41, 40), (40, 41, 43, 42), (42, 43, 45, 44), (44, 45, 47, 46), (46, 47, 49, 48), (48, 49, 51, 50), (50, 51, 53, 52), (52, 53, 55, 54), (54, 55, 57, 56), (56, 57, 59, 58), (58, 59, 61, 60), (3, 1, 63, 61, 59, 57, 55, 53, 51, 49, 47, 45, 43, 41, 39, 37, 35, 33, 31, 29, 27, 25, 23, 21, 19, 17, 15, 13, 11, 9, 7, 5), (60, 61, 63, 62), (62, 63, 1, 0), (0, 2, 4, 6, 8, 10, 12, 14, 16, 18, 20, 22, 24, 26, 28, 30, 32, 34, 36, 38, 40, 42, 44, 46, 48, 50, 52, 54, 56, 58, 60, 62)])
me_cylinder_001.materials.append(mat_table)
me_cylinder_001.use_remesh_preserve_volume = False
me_cylinder_001.use_remesh_preserve_attributes = False
me_cylinder_001.use_mirror_vertex_groups = False
me_cylinder_001.update()
me_cylinder = bpy.data.meshes.new('Cylinder')
me_cylinder.from_pydata([(0.8513, -0.8427, -0.1232), (0.4538, -0.8426, 1.181), (0.8531, -0.8431, -0.1231), (0.4557, -0.8428, 1.181), (0.8548, -0.8438, -0.1229), (0.4575, -0.8433, 1.181), (0.8563, -0.8449, -0.1228), (0.4591, -0.8442, 1.181), (0.8576, -0.8462, -0.1226), (0.4605, -0.8454, 1.181), (0.8586, -0.8478, -0.1224), (0.4617, -0.8468, 1.181), (0.8593, -0.8495, -0.1222), (0.4626, -0.8484, 1.181), (0.8596, -0.8513, -0.122), (0.4632, -0.8502, 1.181), (0.8596, -0.8532, -0.1218), (0.4633, -0.8521, 1.181), (0.8592, -0.855, -0.1216), (0.4632, -0.854, 1.181), (0.8585, -0.8567, -0.1215), (0.4626, -0.8557, 1.181), (0.8574, -0.8582, -0.1214), (0.4617, -0.8574, 1.181), (0.8561, -0.8595, -0.1213), (0.4605, -0.8588, 1.181), (0.8545, -0.8605, -0.1213), (0.4591, -0.86, 1.181), (0.8528, -0.8612, -0.1213), (0.4575, -0.8609, 1.181), (0.8509, -0.8615, -0.1213), (0.4557, -0.8614, 1.181), (0.849, -0.8615, -0.1214), (0.4538, -0.8616, 1.181), (0.8472, -0.8611, -0.1215), (0.452, -0.8614, 1.181), (0.8455, -0.8604, -0.1216), (0.4502, -0.8609, 1.181), (0.844, -0.8593, -0.1218), (0.4485, -0.86, 1.181), (0.8427, -0.858, -0.122), (0.4471, -0.8588, 1.181), (0.8417, -0.8564, -0.1222), (0.4459, -0.8574, 1.181), (0.841, -0.8547, -0.1224), (0.445, -0.8557, 1.181), (0.8407, -0.8529, -0.1226), (0.4445, -0.854, 1.181), (0.8407, -0.851, -0.1227), (0.4443, -0.8521, 1.181), (0.8411, -0.8492, -0.1229), (0.4445, -0.8502, 1.181), (0.8418, -0.8475, -0.1231), (0.445, -0.8484, 1.181), (0.8429, -0.846, -0.1232), (0.4459, -0.8468, 1.181), (0.8443, -0.8447, -0.1232), (0.4471, -0.8454, 1.181), (0.8458, -0.8437, -0.1233), (0.4485, -0.8442, 1.181), (0.8476, -0.843, -0.1233), (0.4502, -0.8433, 1.181), (0.8494, -0.8427, -0.1233), (0.452, -0.8428, 1.181)], [], [(0, 1, 3, 2), (2, 3, 5, 4), (4, 5, 7, 6), (6, 7, 9, 8), (8, 9, 11, 10), (10, 11, 13, 12), (12, 13, 15, 14), (14, 15, 17, 16), (16, 17, 19, 18), (18, 19, 21, 20), (20, 21, 23, 22), (22, 23, 25, 24), (24, 25, 27, 26), (26, 27, 29, 28), (28, 29, 31, 30), (30, 31, 33, 32), (32, 33, 35, 34), (34, 35, 37, 36), (36, 37, 39, 38), (38, 39, 41, 40), (40, 41, 43, 42), (42, 43, 45, 44), (44, 45, 47, 46), (46, 47, 49, 48), (48, 49, 51, 50), (50, 51, 53, 52), (52, 53, 55, 54), (54, 55, 57, 56), (56, 57, 59, 58), (58, 59, 61, 60), (3, 1, 63, 61, 59, 57, 55, 53, 51, 49, 47, 45, 43, 41, 39, 37, 35, 33, 31, 29, 27, 25, 23, 21, 19, 17, 15, 13, 11, 9, 7, 5), (60, 61, 63, 62), (62, 63, 1, 0), (0, 2, 4, 6, 8, 10, 12, 14, 16, 18, 20, 22, 24, 26, 28, 30, 32, 34, 36, 38, 40, 42, 44, 46, 48, 50, 52, 54, 56, 58, 60, 62)])
me_cylinder.materials.append(mat_table)
me_cylinder.use_remesh_preserve_volume = False
me_cylinder.use_remesh_preserve_attributes = False
me_cylinder.use_mirror_vertex_groups = False
me_cylinder.update()
me_cube_001 = bpy.data.meshes.new('Cube.001')
me_cube_001.from_pydata([(-1.0, -1.0, 1.193), (-1.0, -1.0, 1.219), (-1.0, 1.0, 1.193), (-1.0, 1.0, 1.219), (1.0, -1.0, 1.193), (1.0, -1.0, 1.219), (1.0, 1.0, 1.193), (1.0, 1.0, 1.219)], [], [(0, 1, 3, 2), (2, 3, 7, 6), (6, 7, 5, 4), (4, 5, 1, 0), (2, 6, 4, 0), (7, 3, 1, 5)])
me_cube_001.materials.append(mat_table)
me_cube_001.use_remesh_preserve_volume = False
me_cube_001.use_remesh_preserve_attributes = False
me_cube_001.use_mirror_vertex_groups = False
me_cube_001.update()

# ---- objects
ob_cylinder_011 = bpy.data.objects.new('Cylinder.011', me_cylinder_011)
ob_cylinder_010 = bpy.data.objects.new('Cylinder.010', me_cylinder_010)
ob_cylinder_009 = bpy.data.objects.new('Cylinder.009', me_cylinder_009)
ob_cylinder_008 = bpy.data.objects.new('Cylinder.008', me_cylinder_008)
ob_cylinder_007 = bpy.data.objects.new('Cylinder.007', me_cylinder_007)
ob_cylinder_006 = bpy.data.objects.new('Cylinder.006', me_cylinder_006)
ob_cylinder_005 = bpy.data.objects.new('Cylinder.005', me_cylinder_005)
ob_cylinder_004 = bpy.data.objects.new('Cylinder.004', me_cylinder_004)
ob_cylinder_003 = bpy.data.objects.new('Cylinder.003', me_cylinder_003)
ob_cylinder_002 = bpy.data.objects.new('Cylinder.002', me_cylinder_002)
ob_cylinder_001 = bpy.data.objects.new('Cylinder.001', me_cylinder_001)
ob_cylinder = bpy.data.objects.new('Cylinder', me_cylinder)
ob_cube = bpy.data.objects.new('Cube', me_cube_001)

# ---- transforms, parenting, visibility, modifiers, constraints
ob_cylinder_011.location = (0.0, 0.0, 0.0)
ob_cylinder_011.lineart.crease_threshold = 0.0
ob_cylinder_010.location = (0.0, 0.0, 0.0)
ob_cylinder_010.lineart.crease_threshold = 0.0
ob_cylinder_009.location = (0.0, 0.0, 0.0)
ob_cylinder_009.lineart.crease_threshold = 0.0
ob_cylinder_008.location = (0.0, 0.0, 0.0)
ob_cylinder_008.lineart.crease_threshold = 0.0
ob_cylinder_007.location = (0.0, 0.0, 0.0)
ob_cylinder_007.lineart.crease_threshold = 0.0
ob_cylinder_006.location = (0.0, 0.0, 0.0)
ob_cylinder_006.lineart.crease_threshold = 0.0
ob_cylinder_005.location = (0.0, 0.0, 0.0)
ob_cylinder_005.lineart.crease_threshold = 0.0
ob_cylinder_004.location = (0.0, 0.0, 0.0)
ob_cylinder_004.lineart.crease_threshold = 0.0
ob_cylinder_003.location = (0.0, 0.0, 0.0)
ob_cylinder_003.lineart.crease_threshold = 0.0
ob_cylinder_002.location = (0.0, 0.0, 0.0)
ob_cylinder_002.lineart.crease_threshold = 0.0
ob_cylinder_001.location = (0.0, 0.0, 0.0)
ob_cylinder_001.lineart.crease_threshold = 0.0
ob_cylinder.location = (0.0, 0.0, 0.0)
ob_cylinder.lineart.crease_threshold = 0.0
ob_cube.location = (0.0, 0.0, 0.0)
ob_cube.lineart.crease_threshold = 0.0

# ---- collection membership
col_collection_1.objects.link(ob_cylinder_011)
col_collection_1.objects.link(ob_cylinder_010)
col_collection_1.objects.link(ob_cylinder_009)
col_collection_1.objects.link(ob_cylinder_008)
col_collection_1.objects.link(ob_cylinder_007)
col_collection_1.objects.link(ob_cylinder_006)
col_collection_1.objects.link(ob_cylinder_005)
col_collection_1.objects.link(ob_cylinder_004)
col_collection_1.objects.link(ob_cylinder_003)
col_collection_1.objects.link(ob_cylinder_002)
col_collection_1.objects.link(ob_cylinder_001)
col_collection_1.objects.link(ob_cylinder)
col_collection_1.objects.link(ob_cube)

# ---- scene / render settings (as saved in the file)
scene.frame_start = 1; scene.frame_end = 250; scene.frame_set(1)
scene.render.engine = 'BLENDER_EEVEE_NEXT'
scene.render.resolution_percentage = 50
scene.render.dither_intensity = 0.0
scene.cycles.use_denoising = False
scene.cycles.samples = 128
scene.cycles.sampling_pattern = 'TABULATED_SOBOL'
scene.cycles.light_sampling_threshold = 0.0
scene.cycles.use_adaptive_sampling = False
scene.cycles.use_light_tree = False
scene.cycles.blur_glossy = 0.0
scene.cycles.sample_clamp_indirect = 0.0
scene.view_settings.view_transform = 'Standard'
bpy.context.view_layer.update()

# ---- added for rendering (the .blend has no active camera and no usable light): camera, sun
cam_auto = bpy.data.cameras.new('AutoCamera')
cam_auto.lens = 50.0
cam_auto.sensor_width = 36.0
cam_auto.clip_end = 1000.0
ob_auto_camera = bpy.data.objects.new('AutoCamera', cam_auto)
scene.collection.objects.link(ob_auto_camera)
ob_auto_camera.location = (2.89664, -3.47596, 2.86512)
ob_auto_camera.rotation_euler = (1.09748, -7.21219e-08, 0.694738)
scene.camera = ob_auto_camera
light_auto_sun = bpy.data.lights.new('AutoSun', 'SUN')
light_auto_sun.energy = 3.0
light_auto_sun.angle = 0.0523599
ob_auto_sun = bpy.data.objects.new('AutoSun', light_auto_sun)
scene.collection.objects.link(ob_auto_sun)
ob_auto_sun.rotation_euler = (0.872665, 0.174533, 0.523599)
bpy.context.view_layer.update()
